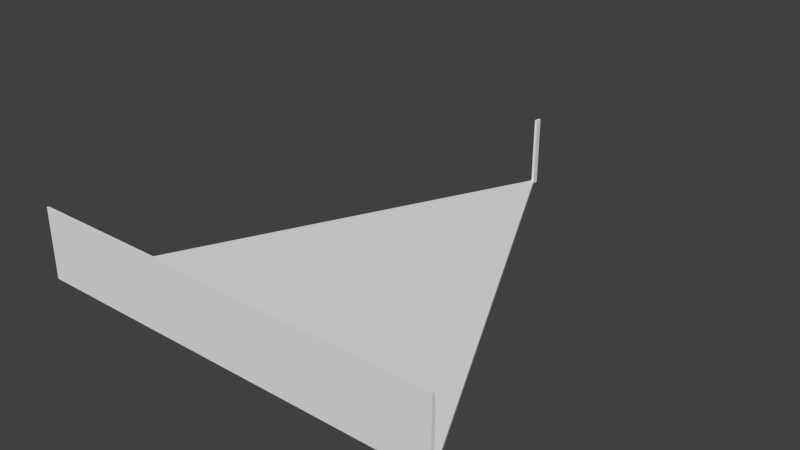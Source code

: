 # Source: first.blend  (saved by Blender 2.77.0; exported with 4.5.12 LTS)
import bpy
from mathutils import Matrix  # noqa: F401  (used for matrix-valued properties, if any)

bpy.ops.wm.read_factory_settings(use_empty=True)
scene = bpy.context.scene
scene.name = 'Scene'

# ---- collections
col_collection_1 = bpy.data.collections.new('Collection 1'); scene.collection.children.link(col_collection_1)

# ---- world
world_world = bpy.data.worlds.new('World'); scene.world = world_world
world_world.color = (0.05088, 0.05088, 0.05088)
world_world.use_sun_shadow = False
world_world.sun_shadow_jitter_overblur = 0.0
world_world.cycles.sampling_method = 'MANUAL'

# ---- meshes
me_cube_002 = bpy.data.meshes.new('Cube.002')
me_cube_002.from_pydata([(-3.03, -6.253, 1.0), (-3.0, -6.23, 1.0), (-3.0, -6.268, 1.0), (-3.0, -6.268, 0.0), (-3.03, -6.253, 0.0), (-3.0, -6.23, 0.0)], [], [(4, 3, 5), (0, 2, 1), (0, 1, 5, 4), (3, 2, 1, 5), (3, 4, 0, 2)])
me_cube_002.use_remesh_preserve_volume = False
me_cube_002.use_remesh_preserve_attributes = False
me_cube_002.use_mirror_vertex_groups = False
me_cube_002.update()
me_cube = bpy.data.meshes.new('Cube')
me_cube.from_pydata([(-0.01905, -0.04445, 0.0), (-0.01905, -0.04445, 1.0), (-0.01905, 0.04445, 0.0), (-0.01905, 0.04445, 1.0), (0.01905, -0.04445, 0.0), (0.01905, -0.04445, 1.0), (0.01905, 0.04445, 0.0), (0.01905, 0.04445, 1.0)], [], [(1, 3, 2, 0), (3, 7, 6, 2), (7, 5, 4, 6), (5, 1, 0, 4), (0, 2, 6, 4), (5, 7, 3, 1)])
me_cube.use_remesh_preserve_volume = False
me_cube.use_remesh_preserve_attributes = False
me_cube.use_mirror_vertex_groups = False
me_cube.update()
me_plane_015 = bpy.data.meshes.new('Plane.015')
me_plane_015.from_pydata([(-3.0, -6.23, 0.0), (3.0, -6.23, 0.0), (0.0, 0.0, 0.0), (-3.0, -6.23, 0.04), (3.0, -6.23, 0.04), (0.0, 0.0, 0.04)], [], [(2, 0, 1), (5, 4, 3), (2, 1, 4, 5), (1, 0, 3, 4), (0, 2, 5, 3)])
_uv = me_plane_015.uv_layers.new(name='UVMap')
_uv.uv.foreach_set('vector', [2.736, 3.5, 2.736, -2.5, -1.955, -0.2409, 2.736, 3.5, -1.955, -0.2409, 2.736, -2.5, 2.736, 3.5, -1.955, -0.2409, -1.955, -0.2409, 2.736, 3.5, -1.955, -0.2409, 2.736, -2.5, 2.736, -2.5, -1.955, -0.2409, 2.736, -2.5, 2.736, 3.5, 2.736, 3.5, 2.736, -2.5])
me_plane_015.use_remesh_preserve_volume = False
me_plane_015.use_remesh_preserve_attributes = False
me_plane_015.use_mirror_vertex_groups = False
me_plane_015.update()
me_cube_023 = bpy.data.meshes.new('Cube.023')
me_cube_023.from_pydata([(-3.0, -6.268, 0.0), (-3.0, -6.268, 1.0), (-3.0, -6.23, 0.0), (-3.0, -6.23, 1.0), (3.0, -6.268, 0.0), (3.0, -6.268, 1.0), (3.0, -6.23, 0.0), (3.0, -6.23, 1.0)], [], [(0, 1, 3, 2), (2, 3, 7, 6), (6, 7, 5, 4), (0, 4, 5, 1), (2, 6, 4, 0), (1, 5, 7, 3)])
_uv = me_cube_023.uv_layers.new(name='UVMap')
_uv.uv.foreach_set('vector', [2.6, 0.4, 2.6, -2.0, 3.0, -2.0, 3.0, 0.4, -0.6, 2.8, -3.0, 2.8, -3.0, -2.0, -0.6, -2.0, 2.6, 2.8, 2.6, 0.4, 3.0, 0.4, 3.0, 2.8, -0.6, 2.8, -0.6, -2.0, 1.8, -2.0, 1.8, 2.8, 2.6, -2.0, 2.6, 2.8, 2.2, 2.8, 2.2, -2.0, 2.2, -2.0, 2.2, 2.8, 1.8, 2.8, 1.8, -2.0])
me_cube_023.use_remesh_preserve_volume = False
me_cube_023.use_remesh_preserve_attributes = False
me_cube_023.use_mirror_vertex_groups = False
me_cube_023.update()

# ---- objects
ob_spawnpillar = bpy.data.objects.new('SpawnPillar', me_cube_002)
ob_twobyfour = bpy.data.objects.new('TwoByFour', me_cube)
ob_spawnfloor = bpy.data.objects.new('SpawnFloor', me_plane_015)
ob_spawnwall = bpy.data.objects.new('SpawnWall', me_cube_023)

# ---- transforms, parenting, visibility, modifiers, constraints
ob_spawnpillar.location = (0.0, 0.0, 0.0)
ob_spawnpillar.lineart.crease_threshold = 0.0
ob_twobyfour.location = (0.0, 0.0, 0.0)
ob_twobyfour.lineart.crease_threshold = 0.0
ob_spawnfloor.location = (0.0, 0.0, 0.0)
ob_spawnfloor.lineart.crease_threshold = 0.0
ob_spawnwall.location = (0.0, 0.0, 0.0)
ob_spawnwall.lineart.crease_threshold = 0.0

# ---- collection membership
col_collection_1.objects.link(ob_spawnpillar)
col_collection_1.objects.link(ob_twobyfour)
col_collection_1.objects.link(ob_spawnfloor)
col_collection_1.objects.link(ob_spawnwall)

# ---- scene / render settings (as saved in the file)
scene.frame_start = 1; scene.frame_end = 250; scene.frame_set(223)
scene.render.engine = 'BLENDER_EEVEE_NEXT'
scene.render.resolution_percentage = 50
scene.render.dither_intensity = 0.0
scene.cycles.use_denoising = False
scene.cycles.samples = 128
scene.cycles.sampling_pattern = 'TABULATED_SOBOL'
scene.cycles.light_sampling_threshold = 0.0
scene.cycles.use_adaptive_sampling = False
scene.cycles.use_light_tree = False
scene.cycles.blur_glossy = 0.0
scene.cycles.sample_clamp_indirect = 0.0
scene.view_settings.view_transform = 'Standard'
bpy.context.view_layer.update()

# ---- added for rendering (the .blend has no active camera and no usable light): camera, sun
cam_auto = bpy.data.cameras.new('AutoCamera')
cam_auto.lens = 50.0
cam_auto.sensor_width = 36.0
cam_auto.clip_end = 1000.0
ob_auto_camera = bpy.data.objects.new('AutoCamera', cam_auto)
scene.collection.objects.link(ob_auto_camera)
ob_auto_camera.location = (8.11461, -12.867, 7.00357)
ob_auto_camera.rotation_euler = (1.09748, -7.21219e-08, 0.694738)
scene.camera = ob_auto_camera
light_auto_sun = bpy.data.lights.new('AutoSun', 'SUN')
light_auto_sun.energy = 3.0
light_auto_sun.angle = 0.0523599
ob_auto_sun = bpy.data.objects.new('AutoSun', light_auto_sun)
scene.collection.objects.link(ob_auto_sun)
ob_auto_sun.rotation_euler = (0.872665, 0.174533, 0.523599)
bpy.context.view_layer.update()
